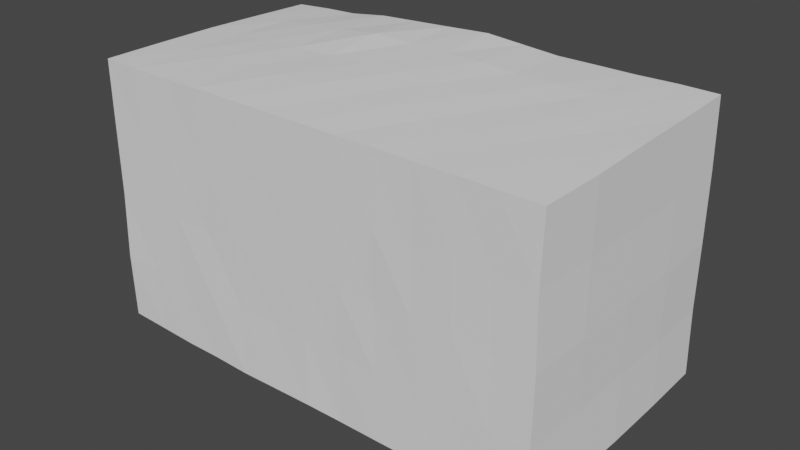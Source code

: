 # Source: cube.blend  (saved by Blender 2.82.7; exported with 4.5.12 LTS)
import bpy
from mathutils import Matrix  # noqa: F401  (used for matrix-valued properties, if any)

bpy.ops.wm.read_factory_settings(use_empty=True)
scene = bpy.context.scene
scene.name = 'Scene'

# ---- collections
col_collection = bpy.data.collections.new('Collection'); scene.collection.children.link(col_collection)

# ---- world
world_world = bpy.data.worlds.new('World'); scene.world = world_world
world_world.use_nodes = True; world_world.node_tree.nodes.clear()
_N = world_world.node_tree.nodes; _L = world_world.node_tree.links
n0 = _N.new('ShaderNodeOutputWorld'); n0.name = 'World Output'; n0.location = (300, 300)
n1 = _N.new('ShaderNodeBackground'); n1.name = 'Background'; n1.location = (10, 300)
n1.inputs[0].default_value = (0.05088, 0.05088, 0.05088, 1.0)
_L.new(n1.outputs[0], n0.inputs[0])
n0.is_active_output = True
world_world.color = (0.05088, 0.05088, 0.05088)
world_world.use_sun_shadow = False
world_world.sun_shadow_jitter_overblur = 0.0

# ---- meshes
me_surface_tetra = bpy.data.meshes.new('Surface Tetra')
me_surface_tetra.from_pydata([(-34.18, 9.601, 9.531), (-34.94, 9.699, 19.43), (-35.07, 19.05, 19.05), (-33.81, 18.57, 9.339), (29.71, 17.78, 11.33), (29.87, 17.69, 21.37), (35.46, 17.43, 21.43), (35.58, 17.7, 11.44), (34.88, -9.132, 10.42), (35.04, -9.209, 20.35), (34.31, -17.92, 19.78), (34.14, -18.0, 9.979), (-28.81, -18.15, 10.04), (-28.69, -18.19, 19.96), (-34.46, -18.06, 19.96), (-34.45, -18.1, 10.07), (29.38, -9.075, -19.38), (35.0, -9.16, -19.37), (34.58, -18.14, -19.84), (28.85, -18.04, -19.78), (-28.9, -9.017, 20.0), (-34.64, -8.924, 19.89), (-28.94, 9.405, 19.8), (-34.83, 0.361, 19.76), (-29.05, 0.175, 19.9), (30.02, 8.969, -18.76), (35.69, 8.915, -18.63), (35.48, -0.146, -18.96), (29.84, -0.039, -18.93), (-28.86, -18.18, -9.81), (-28.72, -18.18, 0.131), (-34.4, -18.14, 0.132), (-34.66, -18.3, -9.787), (34.87, -9.125, -9.512), (34.94, -9.232, 0.421), (34.42, -18.01, 0.078), (34.38, -18.11, -9.875), (35.46, 8.821, -8.802), (35.6, 8.719, 1.239), (35.34, -0.273, 0.924), (35.26, -0.276, -9.119), (35.39, 8.725, 11.12), (35.36, 8.502, 21.07), (35.24, -0.444, 20.82), (35.23, -0.312, 10.86), (29.93, 17.93, -8.581), (29.85, 17.95, 1.38), (35.6, 17.77, 1.395), (35.51, 17.93, -8.435), (-32.05, 9.547, -10.17), (-33.01, 9.645, -0.366), (-32.11, 18.73, -0.491), (-31.61, 18.49, -10.15), (-34.41, -8.704, -9.633), (-34.45, -8.793, 0.028), (-34.12, 0.638, -0.033), (-33.56, 0.661, -9.937), (-34.58, -8.909, 9.964), (-34.22, 0.339, 9.774), (-34.27, -8.729, -19.54), (-32.83, 0.394, -19.79), (-34.69, -18.07, -19.58), (-31.53, 9.637, -19.96), (-31.52, 18.28, -19.8), (29.99, 18.1, -18.44), (35.69, 18.08, -18.41), (-2.674, 5.305, -19.14), (-6.035, 12.01, -11.2), (-7.605, 1.507, -12.75), (-1.517, 9.214, -22.19), (-8.023, 16.4, 1.078), (-1.494, 16.48, 5.548), (-28.68, -18.1, -19.75), (5.737, -17.92, -19.98), (5.978, -17.91, -9.715), (0.38, -18.03, -9.661), (0.362, -18.16, -19.77), (6.006, -18.05, 0.076), (0.308, -18.07, 0.137), (-5.632, 0.175, -20.62), (1.128, 1.322, -20.26), (3.331, -2.885, -18.74), (-2.934, -4.894, -18.12), (6.858, 8.777, 21.47), (1.281, 8.892, 21.46), (0.581, -0.102, 21.11), (6.239, -0.271, 20.97), (7.088, 18.2, 21.42), (1.035, 18.32, 21.8), (-28.93, 18.71, 19.58), (5.935, -9.162, 20.52), (0.253, -9.17, 20.49), (0.312, -18.1, 19.91), (5.918, -18.07, 19.83), (-4.603, -11.0, -19.53), (1.395, -10.16, -19.33), (-5.632, -18.23, -19.83), (5.902, -18.06, 10.02), (0.214, -18.11, 9.84), (-5.989, 18.37, 11.99), (0.879, 19.49, 12.11), (-5.057, 17.91, 21.57), (-27.55, 18.45, 9.597), (-23.47, 18.2, 19.97), (-21.57, 17.85, 9.892), (-15.89, 17.78, 10.48), (-17.16, 17.86, 20.9), (-10.88, 17.79, 21.28), (-10.74, 18.08, 11.9), (-25.94, 18.1, -0.309), (-19.62, 17.31, -0.045), (-13.36, 16.89, -0.005), (-4.551, 17.25, 1.181), (7.717, 18.31, 2.619), (6.418, 18.08, 11.85), (12.86, 17.72, 10.94), (12.62, 17.64, 1.194), (18.35, 17.58, 1.294), (18.55, 17.67, 11.27), (23.92, 17.71, 11.35), (24.15, 17.85, 1.402), (28.63, -17.93, 9.905), (28.54, -17.99, 19.81), (22.94, -17.93, 19.83), (23.02, -18.0, 9.84), (17.29, -17.91, 9.826), (17.3, -17.94, 19.8), (11.52, -17.98, 19.89), (11.65, -18.03, 9.924), (28.76, -17.94, 0.009), (23.17, -18.05, 0.068), (17.37, -18.0, 0.108), (11.74, -17.9, 0.016), (-5.546, -18.12, 0.156), (-5.532, -18.1, 9.941), (-11.35, -18.11, 9.959), (-11.35, -18.13, 0.116), (-17.14, -18.07, 0.017), (-17.14, -18.15, 9.99), (-22.93, -18.16, 10.09), (-22.89, -18.17, 0.111), (8.339, -0.475, -19.62), (13.55, -0.299, -19.07), (12.53, -9.053, -19.49), (7.039, -9.236, -19.45), (18.71, -0.315, -19.04), (24.16, 0.051, -18.86), (23.67, -9.117, -19.29), (17.99, -9.088, -19.31), (-27.11, -0.151, -19.56), (-21.18, -0.86, -19.4), (-22.51, -9.506, -19.67), (-28.29, -9.223, -19.51), (-15.72, -1.515, -19.52), (-9.933, -2.623, -18.93), (-10.81, -10.48, -19.71), (-16.87, -9.823, -19.95), (-22.97, -18.15, -19.9), (-11.49, -18.27, -19.94), (-17.34, -18.18, -19.86), (-5.013, -0.233, 21.0), (-11.11, -0.114, 20.8), (-11.39, -9.179, 20.56), (-5.467, -9.138, 20.62), (-17.29, -0.266, 20.64), (-23.29, -0.035, 20.32), (-23.23, -9.038, 20.17), (-17.37, -9.262, 20.27), (29.49, -0.317, 20.73), (23.76, -0.224, 20.86), (23.38, -9.089, 20.34), (29.17, -9.191, 20.38), (18.07, -0.195, 20.75), (12.22, -0.249, 20.91), (11.84, -9.171, 20.37), (17.7, -9.032, 20.35), (-10.91, 8.752, 21.68), (-4.925, 8.995, 21.43), (-22.99, 9.161, 20.45), (-17.1, 9.016, 20.98), (24.09, 17.6, 21.28), (23.92, 8.573, 21.16), (29.59, 8.626, 21.12), (18.26, 17.68, 21.26), (12.67, 17.82, 21.19), (12.37, 8.775, 21.24), (18.28, 8.627, 21.27), (6.762, 14.33, -23.26), (12.59, 17.65, -18.74), (13.56, 8.513, -19.04), (8.062, 7.087, -20.67), (18.28, 17.96, -18.54), (24.04, 17.82, -18.55), (24.16, 8.891, -18.72), (18.75, 8.634, -18.8), (-24.23, 17.56, -19.59), (-17.62, 16.59, -19.21), (-19.24, 7.968, -19.39), (-25.45, 8.677, -19.5), (-11.01, 14.65, -19.39), (-5.304, 10.15, -19.97), (-7.421, 3.179, -18.54), (-13.25, 6.705, -19.76), (28.69, -18.1, -9.832), (22.97, -18.04, -9.745), (17.35, -17.97, -9.797), (11.69, -17.97, -9.857), (23.05, -18.07, -19.75), (17.25, -18.06, -19.83), (11.49, -18.06, -19.85), (-5.418, -18.02, -9.677), (-11.34, -18.12, -9.774), (-17.11, -18.27, -9.793), (-23.01, -18.14, -9.696), (-24.9, 17.74, -9.99), (-18.68, 16.94, -9.827), (-12.04, 15.76, -9.889), (-5.684, 11.77, -8.871), (10.65, 7.636, -7.384), (13.81, 17.82, -9.424), (18.4, 17.74, -8.635), (24.02, 17.89, -8.601), (-11.41, -18.19, 19.96), (-5.588, -18.13, 19.91), (-22.99, -18.18, 19.88), (-17.08, -18.24, 19.96)], [], [(0, 1, 2), (0, 2, 3), (4, 5, 6), (4, 6, 7), (8, 9, 10), (8, 10, 11), (12, 13, 14), (12, 14, 15), (16, 17, 18), (16, 18, 19), (20, 21, 14), (20, 14, 13), (22, 1, 23), (22, 23, 24), (25, 26, 27), (25, 27, 28), (29, 30, 31), (29, 31, 32), (33, 34, 35), (33, 35, 36), (37, 38, 39), (37, 39, 40), (41, 42, 43), (41, 43, 44), (45, 46, 47), (45, 47, 48), (49, 50, 51), (49, 51, 52), (53, 54, 55), (53, 55, 56), (57, 21, 23), (57, 23, 58), (54, 57, 58), (54, 58, 55), (31, 15, 57), (31, 57, 54), (15, 14, 21), (15, 21, 57), (59, 53, 56), (59, 56, 60), (61, 32, 53), (61, 53, 59), (32, 31, 54), (32, 54, 53), (62, 49, 52), (62, 52, 63), (60, 56, 49), (60, 49, 62), (56, 55, 50), (56, 50, 49), (64, 45, 48), (64, 48, 65), (66, 67, 68), (66, 68, 69), (67, 70, 71), (67, 71, 68), (38, 41, 44), (38, 44, 39), (47, 7, 41), (47, 41, 38), (7, 6, 42), (7, 42, 41), (26, 37, 40), (26, 40, 27), (65, 48, 37), (65, 37, 26), (48, 47, 38), (48, 38, 37), (17, 33, 36), (17, 36, 18), (27, 40, 33), (27, 33, 17), (40, 39, 34), (40, 34, 33), (72, 29, 32), (72, 32, 61), (73, 74, 75), (73, 75, 76), (74, 77, 78), (74, 78, 75), (79, 80, 81), (79, 81, 82), (66, 69, 80), (66, 80, 79), (64, 65, 26), (64, 26, 25), (83, 84, 85), (83, 85, 86), (87, 88, 84), (87, 84, 83), (89, 2, 1), (89, 1, 22), (90, 91, 92), (90, 92, 93), (86, 85, 91), (86, 91, 90), (24, 23, 21), (24, 21, 20), (94, 95, 76), (94, 76, 96), (82, 81, 95), (82, 95, 94), (28, 27, 17), (28, 17, 16), (30, 12, 15), (30, 15, 31), (77, 97, 98), (77, 98, 78), (97, 93, 92), (97, 92, 98), (34, 8, 11), (34, 11, 35), (39, 44, 8), (39, 8, 34), (44, 43, 9), (44, 9, 8), (46, 4, 7), (46, 7, 47), (70, 99, 100), (70, 100, 71), (99, 101, 88), (99, 88, 100), (50, 0, 3), (50, 3, 51), (55, 58, 0), (55, 0, 50), (58, 23, 1), (58, 1, 0), (102, 89, 103), (102, 103, 104), (105, 106, 107), (105, 107, 108), (109, 102, 104), (109, 104, 110), (111, 105, 108), (111, 108, 112), (113, 114, 115), (113, 115, 116), (117, 118, 119), (117, 119, 120), (121, 122, 123), (121, 123, 124), (125, 126, 127), (125, 127, 128), (129, 121, 124), (129, 124, 130), (131, 125, 128), (131, 128, 132), (133, 134, 135), (133, 135, 136), (137, 138, 139), (137, 139, 140), (141, 142, 143), (141, 143, 144), (145, 146, 147), (145, 147, 148), (149, 150, 151), (149, 151, 152), (153, 154, 155), (153, 155, 156), (152, 151, 157), (152, 157, 72), (156, 155, 158), (156, 158, 159), (160, 161, 162), (160, 162, 163), (164, 165, 166), (164, 166, 167), (168, 169, 170), (168, 170, 171), (172, 173, 174), (172, 174, 175), (171, 170, 123), (171, 123, 122), (175, 174, 127), (175, 127, 126), (101, 107, 176), (101, 176, 177), (106, 103, 178), (106, 178, 179), (5, 180, 181), (5, 181, 182), (183, 184, 185), (183, 185, 186), (182, 181, 169), (182, 169, 168), (186, 185, 173), (186, 173, 172), (187, 188, 189), (187, 189, 190), (191, 192, 193), (191, 193, 194), (195, 196, 197), (195, 197, 198), (199, 200, 201), (199, 201, 202), (198, 197, 150), (198, 150, 149), (202, 201, 154), (202, 154, 153), (203, 129, 130), (203, 130, 204), (205, 131, 132), (205, 132, 206), (19, 203, 204), (19, 204, 207), (208, 205, 206), (208, 206, 209), (96, 210, 211), (96, 211, 158), (159, 212, 213), (159, 213, 157), (214, 109, 110), (214, 110, 215), (216, 111, 112), (216, 112, 217), (195, 214, 215), (195, 215, 196), (199, 216, 217), (199, 217, 200), (187, 218, 219), (187, 219, 188), (191, 220, 221), (191, 221, 192), (218, 113, 116), (218, 116, 219), (220, 117, 120), (220, 120, 221), (210, 133, 136), (210, 136, 211), (212, 137, 140), (212, 140, 213), (190, 189, 142), (190, 142, 141), (194, 193, 146), (194, 146, 145), (177, 176, 161), (177, 161, 160), (179, 178, 165), (179, 165, 164), (163, 162, 222), (163, 222, 223), (167, 166, 224), (167, 224, 225), (144, 143, 209), (144, 209, 73), (148, 147, 207), (148, 207, 208), (134, 223, 222), (134, 222, 135), (138, 225, 224), (138, 224, 139), (114, 87, 184), (114, 184, 115), (118, 183, 180), (118, 180, 119), (115, 184, 183), (115, 183, 118), (100, 88, 87), (100, 87, 114), (135, 222, 225), (135, 225, 138), (98, 92, 223), (98, 223, 134), (143, 148, 208), (143, 208, 209), (95, 144, 73), (95, 73, 76), (162, 167, 225), (162, 225, 222), (91, 163, 223), (91, 223, 92), (176, 179, 164), (176, 164, 161), (84, 177, 160), (84, 160, 85), (189, 194, 145), (189, 145, 142), (80, 190, 141), (80, 141, 81), (211, 136, 137), (211, 137, 212), (75, 78, 133), (75, 133, 210), (219, 116, 117), (219, 117, 220), (68, 71, 113), (68, 113, 218), (188, 219, 220), (188, 220, 191), (69, 68, 218), (69, 218, 187), (196, 215, 216), (196, 216, 199), (63, 52, 214), (63, 214, 195), (215, 110, 111), (215, 111, 216), (52, 51, 109), (52, 109, 214), (158, 211, 212), (158, 212, 159), (76, 75, 210), (76, 210, 96), (207, 204, 205), (207, 205, 208), (18, 36, 203), (18, 203, 19), (204, 130, 131), (204, 131, 205), (36, 35, 129), (36, 129, 203), (197, 202, 153), (197, 153, 150), (62, 198, 149), (62, 149, 60), (196, 199, 202), (196, 202, 197), (63, 195, 198), (63, 198, 62), (188, 191, 194), (188, 194, 189), (69, 187, 190), (69, 190, 80), (181, 186, 172), (181, 172, 169), (42, 182, 168), (42, 168, 43), (180, 183, 186), (180, 186, 181), (6, 5, 182), (6, 182, 42), (107, 106, 179), (107, 179, 176), (88, 101, 177), (88, 177, 84), (170, 175, 126), (170, 126, 123), (9, 171, 122), (9, 122, 10), (169, 172, 175), (169, 175, 170), (43, 168, 171), (43, 171, 9), (161, 164, 167), (161, 167, 162), (85, 160, 163), (85, 163, 91), (151, 156, 159), (151, 159, 157), (59, 152, 72), (59, 72, 61), (150, 153, 156), (150, 156, 151), (60, 149, 152), (60, 152, 59), (142, 145, 148), (142, 148, 143), (81, 141, 144), (81, 144, 95), (136, 135, 138), (136, 138, 137), (78, 98, 134), (78, 134, 133), (130, 124, 125), (130, 125, 131), (35, 11, 121), (35, 121, 129), (124, 123, 126), (124, 126, 125), (11, 10, 122), (11, 122, 121), (116, 115, 118), (116, 118, 117), (71, 100, 114), (71, 114, 113), (110, 104, 105), (110, 105, 111), (51, 3, 102), (51, 102, 109), (104, 103, 106), (104, 106, 105), (3, 2, 89), (3, 89, 102), (108, 107, 101), (108, 101, 99), (112, 108, 99), (112, 99, 70), (120, 119, 4), (120, 4, 46), (128, 127, 93), (128, 93, 97), (132, 128, 97), (132, 97, 77), (140, 139, 12), (140, 12, 30), (146, 28, 16), (146, 16, 147), (154, 82, 94), (154, 94, 155), (155, 94, 96), (155, 96, 158), (165, 24, 20), (165, 20, 166), (173, 86, 90), (173, 90, 174), (174, 90, 93), (174, 93, 127), (103, 89, 22), (103, 22, 178), (184, 87, 83), (184, 83, 185), (185, 83, 86), (185, 86, 173), (192, 64, 25), (192, 25, 193), (200, 66, 79), (200, 79, 201), (201, 79, 82), (201, 82, 154), (206, 132, 77), (206, 77, 74), (209, 206, 74), (209, 74, 73), (157, 213, 29), (157, 29, 72), (217, 112, 70), (217, 70, 67), (200, 217, 67), (200, 67, 66), (192, 221, 45), (192, 45, 64), (221, 120, 46), (221, 46, 45), (213, 140, 30), (213, 30, 29), (193, 25, 28), (193, 28, 146), (178, 22, 24), (178, 24, 165), (166, 20, 13), (166, 13, 224), (147, 16, 19), (147, 19, 207), (139, 224, 13), (139, 13, 12), (119, 180, 5), (119, 5, 4)])
me_surface_tetra.use_remesh_fix_poles = True
me_surface_tetra.use_remesh_preserve_attributes = False
me_surface_tetra.use_mirror_vertex_groups = False
me_surface_tetra.update()

# ---- objects
ob_surface_tetra = bpy.data.objects.new('Surface Tetra', me_surface_tetra)

# ---- transforms, parenting, visibility, modifiers, constraints
ob_surface_tetra.location = (0.0, 0.0, 0.0)
ob_surface_tetra.scale = (0.5, 0.5, 0.5)
ob_surface_tetra.lineart.crease_threshold = 0.0

# ---- collection membership
col_collection.objects.link(ob_surface_tetra)

# ---- scene / render settings (as saved in the file)
scene.frame_start = 1; scene.frame_end = 250; scene.frame_set(1)
scene.render.engine = 'BLENDER_EEVEE_NEXT'
scene.cycles.use_denoising = False
scene.cycles.samples = 128
scene.cycles.sampling_pattern = 'TABULATED_SOBOL'
scene.cycles.use_adaptive_sampling = False
scene.cycles.use_light_tree = False
scene.view_settings.view_transform = 'Filmic'
bpy.context.view_layer.update()

# ---- added for rendering (the .blend has no active camera and no usable light): camera, sun
cam_auto = bpy.data.cameras.new('AutoCamera')
cam_auto.lens = 50.0
cam_auto.sensor_width = 36.0
cam_auto.clip_end = 1000.0
ob_auto_camera = bpy.data.objects.new('AutoCamera', cam_auto)
scene.collection.objects.link(ob_auto_camera)
ob_auto_camera.location = (42.7203, -50.7807, 33.6865)
ob_auto_camera.rotation_euler = (1.09748, -7.21219e-08, 0.694738)
scene.camera = ob_auto_camera
light_auto_sun = bpy.data.lights.new('AutoSun', 'SUN')
light_auto_sun.energy = 3.0
light_auto_sun.angle = 0.0523599
ob_auto_sun = bpy.data.objects.new('AutoSun', light_auto_sun)
scene.collection.objects.link(ob_auto_sun)
ob_auto_sun.rotation_euler = (0.872665, 0.174533, 0.523599)
bpy.context.view_layer.update()
